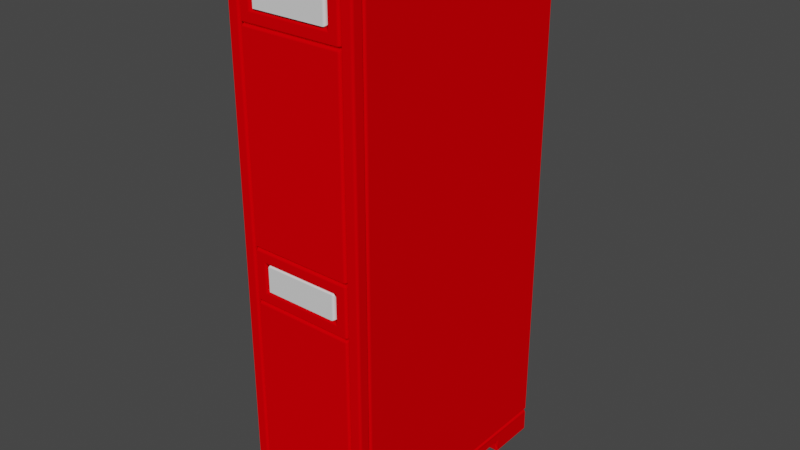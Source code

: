 # Source: Server1.blend  (saved by Blender 3.6.11; exported with 4.5.12 LTS)
import bpy
from mathutils import Matrix  # noqa: F401  (used for matrix-valued properties, if any)

bpy.ops.wm.read_factory_settings(use_empty=True)
scene = bpy.context.scene
scene.name = 'Scene'

# ---- collections
col_collection = bpy.data.collections.new('Collection'); scene.collection.children.link(col_collection)

# ---- materials (node trees are filled in below, after node groups)
mat_material = bpy.data.materials.new('Material')
mat_material.alpha_threshold = 0.0
mat_material.use_transparent_shadow = False
mat_material.diffuse_color = (0.8, 0.0, 0.001778, 1.0)
mat_material.roughness = 0.5
mat_material.line_color = (0.0, 0.0, 0.0, 1.0)
mat_emm = bpy.data.materials.new('Emm')
mat_emm.use_transparent_shadow = False

# ---- material node trees
mat_emm.use_nodes = True; mat_emm.node_tree.nodes.clear()
_N = mat_emm.node_tree.nodes; _L = mat_emm.node_tree.links
n0 = _N.new('ShaderNodeBsdfPrincipled'); n0.name = 'Principled BSDF'; n0.location = (10, 300)
n0.distribution = 'GGX'
n0.subsurface_method = 'RANDOM_WALK_SKIN'
n0.inputs[3].default_value = 1.45
n0.inputs[27].default_value = (0.0, 0.0, 0.0, 1.0)
n0.inputs[28].default_value = 1.0
n1 = _N.new('ShaderNodeOutputMaterial'); n1.name = 'Material Output'; n1.location = (300, 300)
_L.new(n0.outputs[0], n1.inputs[0])
n1.is_active_output = True

# ---- world
world_world = bpy.data.worlds.new('World'); scene.world = world_world
world_world.use_nodes = True; world_world.node_tree.nodes.clear()
_N = world_world.node_tree.nodes; _L = world_world.node_tree.links
n0 = _N.new('ShaderNodeOutputWorld'); n0.name = 'World Output'; n0.location = (300, 300)
n1 = _N.new('ShaderNodeBackground'); n1.name = 'Background'; n1.location = (10, 300)
n1.inputs[0].default_value = (0.05088, 0.05088, 0.05088, 1.0)
_L.new(n1.outputs[0], n0.inputs[0])
n0.is_active_output = True
world_world.color = (0.05088, 0.05088, 0.05088)
world_world.use_sun_shadow = False
world_world.sun_shadow_jitter_overblur = 0.0

# ---- meshes
me_cube_008 = bpy.data.meshes.new('Cube.008')
me_cube_008.from_pydata([(0.25, 0.05, 0.1), (0.25, 0.05, 2.1), (0.25, 1.0, 0.1), (0.25, 1.0, 2.1), (-0.25, 1.0, 0.1), (-0.25, 1.0, 2.1), (-0.25, 0.05, 0.1), (-0.25, 0.05, 2.1), (-0.25, 0.05, 0.1), (-0.25, 0.05, 2.1), (0.25, 0.05, 2.1), (0.2, 0.05, 1.95), (0.2, 0.05, 2.05), (0.25, 0.05, 0.1), (0.2, 0.05, 2.05), (0.2, 0.05, 1.85), (0.2, 0.05, 0.15), (-0.2, 0.05, 0.15), (-0.2, 0.05, 1.85), (-0.2, 0.05, 2.05), (-0.15, 0.05, 1.9), (0.15, 0.05, 1.9), (0.15, 0.05, 2.0), (-0.15, 0.05, 2.0), (6.054e-08, 0.05, 1.95), (0.15, 0.05, 2.0), (-0.15, 0.05, 2.0), (0.15, 0.05, 1.9), (-0.15, 0.05, 1.9), (-0.2, 0.05, 1.1), (0.2, 0.05, 1.1), (-0.2, 0.05, 0.9), (0.2, 0.05, 0.9), (0.2, 0.05, 0.15), (0.2, 0.05, 2.05), (-0.2, 0.05, 2.05), (-0.2, 0.05, 0.15), (-0.2, 0.05, 1.85), (0.2, 0.05, 1.85), (0.2, 0.05, 1.1), (-0.2, 0.05, 1.1), (-0.15, 0.05, 0.95), (0.15, 0.05, 0.95), (0.15, 0.05, 1.05), (-0.15, 0.05, 1.05), (6.054e-08, 0.05, 1.0), (0.15, 0.05, 1.05), (-0.15, 0.05, 1.05), (0.15, 0.05, 0.95), (-0.15, 0.05, 0.95), (-0.2, 0.05, 0.9), (0.2, 0.05, 0.9), (0.25, 0.0, 7.451e-09), (0.25, 0.0, 0.1), (0.25, 0.2, 7.451e-09), (0.15, 0.0, 7.451e-09), (0.25, 0.8, 7.451e-09), (0.25, 1.0, 0.1), (0.25, 1.0, 7.451e-09), (0.15, 1.0, 7.451e-09), (0.25, 0.2, 0.05), (0.15, 0.0, 0.05), (0.25, 0.8, 0.05), (0.15, 1.0, 0.05), (-0.25, 0.0, 7.451e-09), (-0.25, 0.0, 0.1), (-0.25, 0.2, 7.451e-09), (-0.15, 0.0, 7.451e-09), (-0.25, 0.8, 7.451e-09), (-0.25, 1.0, 0.1), (-0.25, 1.0, 7.451e-09), (-0.15, 1.0, 7.451e-09), (-0.25, 0.2, 0.05), (-0.15, 0.0, 0.05), (-0.25, 0.8, 0.05), (-0.15, 1.0, 0.05)], [(12, 11)], [(1, 3, 2, 0), (2, 3, 5, 4), (1, 7, 5, 3), (2, 4, 6, 0), (4, 5, 7, 6), (31, 17, 16, 32), (37, 38, 27, 28), (38, 14, 25, 27), (14, 19, 26, 25), (19, 37, 28, 26), (20, 21, 24), (21, 22, 24), (22, 23, 24), (23, 20, 24), (18, 29, 30, 15), (13, 10, 34, 33), (10, 9, 35, 34), (9, 8, 36, 35), (8, 13, 33, 36), (50, 51, 48, 49), (51, 39, 46, 48), (39, 40, 47, 46), (40, 50, 49, 47), (41, 42, 45), (42, 43, 45), (43, 44, 45), (44, 41, 45), (57, 58, 56, 62, 60, 54, 52, 53), (73, 67, 64, 65, 53, 52, 55, 61), (69, 65, 64, 66, 72, 74, 68, 70), (69, 70, 71, 75, 63, 59, 58, 57)])
me_cube_008.polygons.foreach_set('use_smooth', [1, 1, 1, 1, 1, 1, 1, 1, 1, 1, 1, 1, 1, 1, 1, 1, 1, 1, 1, 1, 1, 1, 1, 1, 1, 1, 1, 0, 0, 0, 0])
me_cube_008.polygons.foreach_set('material_index', [0, 0, 0, 0, 0, 0, 0, 0, 0, 0, 1, 1, 1, 1, 0, 0, 0, 0, 0, 0, 0, 0, 0, 1, 1, 1, 1, 0, 0, 0, 0])
_uv = me_cube_008.uv_layers.new(name='UVMap')
_uv.uv.foreach_set('vector', [0.6144, 0.6144, 0.6144, 0.3087, 0.001001, 0.3087, 0.001001, 0.6144, 0.7682, 0.6144, 0.7682, 0.001001, 0.6164, 0.001001, 0.6164, 0.6144, 0.4605, 0.7682, 0.4605, 0.6164, 0.1548, 0.6164, 0.1548, 0.7682, 0.1528, 0.6164, 0.001001, 0.6164, 0.001001, 0.9221, 0.1528, 0.9221, 0.001001, 0.3067, 0.6144, 0.3067, 0.6144, 0.001001, 0.001001, 0.001001, 0.9221, 0.3067, 0.9221, 0.001001, 0.7702, 0.001001, 0.7702, 0.3067, 0.3087, 0.8452, 0.4605, 0.8452, 0.4605, 0.7702, 0.3087, 0.7702, 0.07592, 0.9241, 0.001001, 0.9241, 0.001001, 0.999, 0.07592, 0.999, 0.7682, 0.9221, 0.7682, 0.7702, 0.6933, 0.7702, 0.6933, 0.9221, 0.3067, 0.9241, 0.2318, 0.9241, 0.2318, 0.999, 0.3067, 0.999, 0.5375, 0.9251, 0.4635, 0.999, 0.5375, 0.999, 0.5405, 0.999, 0.6144, 0.999, 0.6144, 0.9251, 0.4605, 0.9251, 0.3866, 0.999, 0.4605, 0.999, 0.5395, 0.9241, 0.6134, 0.9241, 0.5395, 0.998, 0.4625, 0.7682, 0.7682, 0.7682, 0.7682, 0.6164, 0.4625, 0.6164, 0.9221, 0.9221, 0.9221, 0.3087, 0.8472, 0.3087, 0.8472, 0.9221, 0.1548, 0.8452, 0.3067, 0.8452, 0.3067, 0.7702, 0.1548, 0.7702, 0.8452, 0.9221, 0.8452, 0.3087, 0.7702, 0.3087, 0.7702, 0.9221, 0.4625, 0.8452, 0.6144, 0.8452, 0.6144, 0.7702, 0.4625, 0.7702, 0.6913, 0.9221, 0.6913, 0.7702, 0.6164, 0.7702, 0.6164, 0.9221, 0.1528, 0.9241, 0.07792, 0.9241, 0.07792, 0.999, 0.1528, 0.999, 0.3087, 0.9221, 0.4605, 0.9221, 0.4605, 0.8472, 0.3087, 0.8472, 0.2298, 0.9241, 0.1548, 0.9241, 0.1548, 0.999, 0.2298, 0.999, 0.4625, 0.998, 0.5365, 0.9241, 0.4625, 0.9241, 0.3097, 0.999, 0.3836, 0.999, 0.3836, 0.9251, 0.3856, 0.998, 0.4595, 0.9241, 0.3856, 0.9241, 0.3087, 0.9241, 0.3826, 0.9241, 0.3087, 0.998, 0.9241, 0.001001, 0.999, 0.001001, 0.999, 0.06214, 0.9615, 0.06214, 0.9615, 0.2456, 0.999, 0.2456, 0.999, 0.3067, 0.9241, 0.3067, 0.2763, 0.8846, 0.2763, 0.8472, 0.3067, 0.8472, 0.3067, 0.9221, 0.1548, 0.9221, 0.1548, 0.8472, 0.1852, 0.8472, 0.1852, 0.8846, 0.999, 0.3087, 0.999, 0.6144, 0.9241, 0.6144, 0.9241, 0.5532, 0.9615, 0.5532, 0.9615, 0.3698, 0.9241, 0.3698, 0.9241, 0.3087, 0.6144, 0.8472, 0.6144, 0.9221, 0.584, 0.9221, 0.584, 0.8846, 0.4929, 0.8846, 0.4929, 0.9221, 0.4625, 0.9221, 0.4625, 0.8472])
_uv.active_render = True
_uv = me_cube_008.uv_layers.new(name='UVMap.001')
_uv.uv.foreach_set('vector', [0.6144, 0.6144, 0.6144, 0.3087, 0.001001, 0.3087, 0.001001, 0.6144, 0.7682, 0.6144, 0.7682, 0.001001, 0.6164, 0.001001, 0.6164, 0.6144, 0.4605, 0.7682, 0.4605, 0.6164, 0.1548, 0.6164, 0.1548, 0.7682, 0.1528, 0.6164, 0.001001, 0.6164, 0.001001, 0.9221, 0.1528, 0.9221, 0.001001, 0.3067, 0.6144, 0.3067, 0.6144, 0.001001, 0.001001, 0.001001, 0.9221, 0.3067, 0.9221, 0.001001, 0.7702, 0.001001, 0.7702, 0.3067, 0.3087, 0.8452, 0.4605, 0.8452, 0.4605, 0.7702, 0.3087, 0.7702, 0.07592, 0.9241, 0.001001, 0.9241, 0.001001, 0.999, 0.07592, 0.999, 0.7682, 0.9221, 0.7682, 0.7702, 0.6933, 0.7702, 0.6933, 0.9221, 0.3067, 0.9241, 0.2318, 0.9241, 0.2318, 0.999, 0.3067, 0.999, 0.5375, 0.9251, 0.4635, 0.999, 0.5375, 0.999, 0.5405, 0.999, 0.6144, 0.999, 0.6144, 0.9251, 0.4605, 0.9251, 0.3866, 0.999, 0.4605, 0.999, 0.5395, 0.9241, 0.6134, 0.9241, 0.5395, 0.998, 0.4625, 0.7682, 0.7682, 0.7682, 0.7682, 0.6164, 0.4625, 0.6164, 0.9221, 0.9221, 0.9221, 0.3087, 0.8472, 0.3087, 0.8472, 0.9221, 0.1548, 0.8452, 0.3067, 0.8452, 0.3067, 0.7702, 0.1548, 0.7702, 0.8452, 0.9221, 0.8452, 0.3087, 0.7702, 0.3087, 0.7702, 0.9221, 0.4625, 0.8452, 0.6144, 0.8452, 0.6144, 0.7702, 0.4625, 0.7702, 0.6913, 0.9221, 0.6913, 0.7702, 0.6164, 0.7702, 0.6164, 0.9221, 0.1528, 0.9241, 0.07792, 0.9241, 0.07792, 0.999, 0.1528, 0.999, 0.3087, 0.9221, 0.4605, 0.9221, 0.4605, 0.8472, 0.3087, 0.8472, 0.2298, 0.9241, 0.1548, 0.9241, 0.1548, 0.999, 0.2298, 0.999, 0.4625, 0.998, 0.5365, 0.9241, 0.4625, 0.9241, 0.3097, 0.999, 0.3836, 0.999, 0.3836, 0.9251, 0.3856, 0.998, 0.4595, 0.9241, 0.3856, 0.9241, 0.3087, 0.9241, 0.3826, 0.9241, 0.3087, 0.998, 0.9241, 0.001001, 0.999, 0.001001, 0.999, 0.06214, 0.9615, 0.06214, 0.9615, 0.2456, 0.999, 0.2456, 0.999, 0.3067, 0.9241, 0.3067, 0.2763, 0.8846, 0.2763, 0.8472, 0.3067, 0.8472, 0.3067, 0.9221, 0.1548, 0.9221, 0.1548, 0.8472, 0.1852, 0.8472, 0.1852, 0.8846, 0.999, 0.3087, 0.999, 0.6144, 0.9241, 0.6144, 0.9241, 0.5532, 0.9615, 0.5532, 0.9615, 0.3698, 0.9241, 0.3698, 0.9241, 0.3087, 0.6144, 0.8472, 0.6144, 0.9221, 0.584, 0.9221, 0.584, 0.8846, 0.4929, 0.8846, 0.4929, 0.9221, 0.4625, 0.9221, 0.4625, 0.8472])
_ca = me_cube_008.color_attributes.new('Attribute', 'BYTE_COLOR', 'CORNER')
_ca.data.foreach_set('color', [0.05781, 0.05951, 0.1022, 1.0, 0.05781, 0.05951, 0.1022, 1.0, 0.05781, 0.05951, 0.1022, 1.0, 0.05781, 0.05951, 0.1022, 1.0, 0.05781, 0.05951, 0.1022, 1.0, 0.05781, 0.05951, 0.1022, 1.0, 0.05781, 0.05951, 0.1022, 1.0, 0.05781, 0.05951, 0.1022, 1.0, 0.05781, 0.05951, 0.1022, 1.0, 0.05781, 0.05951, 0.1022, 1.0, 0.05781, 0.05951, 0.1022, 1.0, 0.05781, 0.05951, 0.1022, 1.0, 0.05781, 0.05951, 0.1022, 1.0, 0.05781, 0.05951, 0.1022, 1.0, 0.05781, 0.05951, 0.1022, 1.0, 0.05781, 0.05951, 0.1022, 1.0, 0.05781, 0.05951, 0.1022, 1.0, 0.05781, 0.05951, 0.1022, 1.0, 0.05781, 0.05951, 0.1022, 1.0, 0.05781, 0.05951, 0.1022, 1.0, 0.05781, 0.05951, 0.1022, 1.0, 0.05781, 0.05951, 0.1022, 1.0, 0.05781, 0.05951, 0.1022, 1.0, 0.05781, 0.05951, 0.1022, 1.0, 0.05781, 0.05951, 0.1022, 1.0, 0.05781, 0.05951, 0.1022, 1.0, 0.05781, 0.05951, 0.1022, 1.0, 0.05781, 0.05951, 0.1022, 1.0, 0.05781, 0.05951, 0.1022, 1.0, 0.05781, 0.05951, 0.1022, 1.0, 0.05781, 0.05951, 0.1022, 1.0, 0.05781, 0.05951, 0.1022, 1.0, 0.05781, 0.05951, 0.1022, 1.0, 0.05781, 0.05951, 0.1022, 1.0, 0.05781, 0.05951, 0.1022, 1.0, 0.05781, 0.05951, 0.1022, 1.0, 0.05781, 0.05951, 0.1022, 1.0, 0.05781, 0.05951, 0.1022, 1.0, 0.05781, 0.05951, 0.1022, 1.0, 0.05781, 0.05951, 0.1022, 1.0, 0.02029, 0.06848, 0.1022, 1.0, 0.02029, 0.06848, 0.1022, 1.0, 0.04231, 0.1812, 0.2623, 1.0, 0.02029, 0.06848, 0.1022, 1.0, 0.02029, 0.06848, 0.1022, 1.0, 0.04231, 0.1812, 0.2623, 1.0, 0.02029, 0.06848, 0.1022, 1.0, 0.02029, 0.06848, 0.1022, 1.0, 0.04231, 0.1812, 0.2623, 1.0, 0.02029, 0.06848, 0.1022, 1.0, 0.02029, 0.06848, 0.1022, 1.0, 0.04231, 0.1812, 0.2623, 1.0, 0.05781, 0.05951, 0.1022, 1.0, 0.05781, 0.05951, 0.1022, 1.0, 0.05781, 0.05951, 0.1022, 1.0, 0.05781, 0.05951, 0.1022, 1.0, 0.05781, 0.05951, 0.1022, 1.0, 0.05781, 0.05951, 0.1022, 1.0, 0.05781, 0.05951, 0.1022, 1.0, 0.05781, 0.05951, 0.1022, 1.0, 0.05781, 0.05951, 0.1022, 1.0, 0.05781, 0.05951, 0.1022, 1.0, 0.05781, 0.05951, 0.1022, 1.0, 0.05781, 0.05951, 0.1022, 1.0, 0.05781, 0.05951, 0.1022, 1.0, 0.05781, 0.05951, 0.1022, 1.0, 0.05781, 0.05951, 0.1022, 1.0, 0.05781, 0.05951, 0.1022, 1.0, 0.05781, 0.05951, 0.1022, 1.0, 0.05781, 0.05951, 0.1022, 1.0, 0.05781, 0.05951, 0.1022, 1.0, 0.05781, 0.05951, 0.1022, 1.0, 0.05781, 0.05951, 0.1022, 1.0, 0.05781, 0.05951, 0.1022, 1.0, 0.05781, 0.05951, 0.1022, 1.0, 0.05781, 0.05951, 0.1022, 1.0, 0.05781, 0.05951, 0.1022, 1.0, 0.05781, 0.05951, 0.1022, 1.0, 0.05781, 0.05951, 0.1022, 1.0, 0.05781, 0.05951, 0.1022, 1.0, 0.05781, 0.05951, 0.1022, 1.0, 0.05781, 0.05951, 0.1022, 1.0, 0.05781, 0.05951, 0.1022, 1.0, 0.05781, 0.05951, 0.1022, 1.0, 0.05781, 0.05951, 0.1022, 1.0, 0.05781, 0.05951, 0.1022, 1.0, 0.05781, 0.05951, 0.1022, 1.0, 0.05781, 0.05951, 0.1022, 1.0, 0.02029, 0.06848, 0.1022, 1.0, 0.02029, 0.06848, 0.1022, 1.0, 0.04231, 0.1812, 0.2623, 1.0, 0.02029, 0.06848, 0.1022, 1.0, 0.02029, 0.06848, 0.1022, 1.0, 0.04231, 0.1812, 0.2623, 1.0, 0.02029, 0.06848, 0.1022, 1.0, 0.02029, 0.06848, 0.1022, 1.0, 0.04231, 0.1812, 0.2623, 1.0, 0.02029, 0.06848, 0.1022, 1.0, 0.02029, 0.06848, 0.1022, 1.0, 0.04231, 0.1812, 0.2623, 1.0, 0.05951, 0.06125, 0.1046, 1.0, 0.05951, 0.06125, 0.1046, 1.0, 0.05781, 0.05951, 0.1022, 1.0, 0.05781, 0.05951, 0.1022, 1.0, 0.05781, 0.05951, 0.1022, 1.0, 0.05781, 0.05951, 0.1022, 1.0, 0.05781, 0.05951, 0.1022, 1.0, 0.05781, 0.05951, 0.1022, 1.0, 0.05781, 0.05951, 0.1022, 1.0, 0.05781, 0.05951, 0.1022, 1.0, 0.05781, 0.05951, 0.1022, 1.0, 0.05781, 0.05951, 0.1022, 1.0, 0.05781, 0.05951, 0.1022, 1.0, 0.05781, 0.05951, 0.1022, 1.0, 0.05781, 0.05951, 0.1022, 1.0, 0.05781, 0.05951, 0.1022, 1.0, 0.05951, 0.06125, 0.1046, 1.0, 0.05781, 0.05951, 0.1022, 1.0, 0.05781, 0.05951, 0.1022, 1.0, 0.05781, 0.05951, 0.1022, 1.0, 0.05781, 0.05951, 0.1022, 1.0, 0.05781, 0.05951, 0.1022, 1.0, 0.05781, 0.05951, 0.1022, 1.0, 0.05951, 0.06125, 0.1046, 1.0, 0.05951, 0.06125, 0.1046, 1.0, 0.05951, 0.06125, 0.1046, 1.0, 0.05781, 0.05951, 0.1022, 1.0, 0.05951, 0.06125, 0.1046, 1.0, 0.05951, 0.06125, 0.1046, 1.0, 0.05781, 0.05951, 0.1022, 1.0, 0.05951, 0.06125, 0.1046, 1.0, 0.05951, 0.06125, 0.1046, 1.0])
me_cube_008.materials.append(mat_material)
me_cube_008.materials.append(mat_emm)
me_cube_008.use_paint_bone_selection = False
me_cube_008.use_paint_mask = True
me_cube_008.update()

# ---- objects
ob_cube_131 = bpy.data.objects.new('Cube.131', me_cube_008)

# ---- transforms, parenting, visibility, modifiers, constraints
ob_cube_131.location = (0.0, 0.0, 0.0)
ob_cube_131.show_empty_image_only_axis_aligned = True
ob_cube_131.show_wire = True
_m = ob_cube_131.modifiers.new('Solidify', 'SOLIDIFY')
_m.thickness = 0.05
_m.offset = 1.0
_m.use_even_offset = True
_m = ob_cube_131.modifiers.new('Bevel', 'BEVEL')
_m.width = 0.01
_m.width_pct = 0.01
_m.harden_normals = True
_m = ob_cube_131.modifiers.new('Triangulate', 'TRIANGULATE')

# ---- collection membership
col_collection.objects.link(ob_cube_131)

# ---- scene / render settings (as saved in the file)
scene.frame_start = 1; scene.frame_end = 250; scene.frame_set(1)
scene.render.engine = 'BLENDER_EEVEE_NEXT'
scene.cycles.sampling_pattern = 'TABULATED_SOBOL'
scene.view_settings.view_transform = 'Filmic'
bpy.context.view_layer.update()

# ---- added for rendering (the .blend has no active camera and no usable light): camera, sun
cam_auto = bpy.data.cameras.new('AutoCamera')
cam_auto.lens = 50.0
cam_auto.sensor_width = 36.0
cam_auto.clip_end = 1000.0
ob_auto_camera = bpy.data.objects.new('AutoCamera', cam_auto)
scene.collection.objects.link(ob_auto_camera)
ob_auto_camera.location = (2.20118, -2.14142, 2.81094)
ob_auto_camera.rotation_euler = (1.09748, -7.21219e-08, 0.694738)
scene.camera = ob_auto_camera
light_auto_sun = bpy.data.lights.new('AutoSun', 'SUN')
light_auto_sun.energy = 3.0
light_auto_sun.angle = 0.0523599
ob_auto_sun = bpy.data.objects.new('AutoSun', light_auto_sun)
scene.collection.objects.link(ob_auto_sun)
ob_auto_sun.rotation_euler = (0.872665, 0.174533, 0.523599)
bpy.context.view_layer.update()
